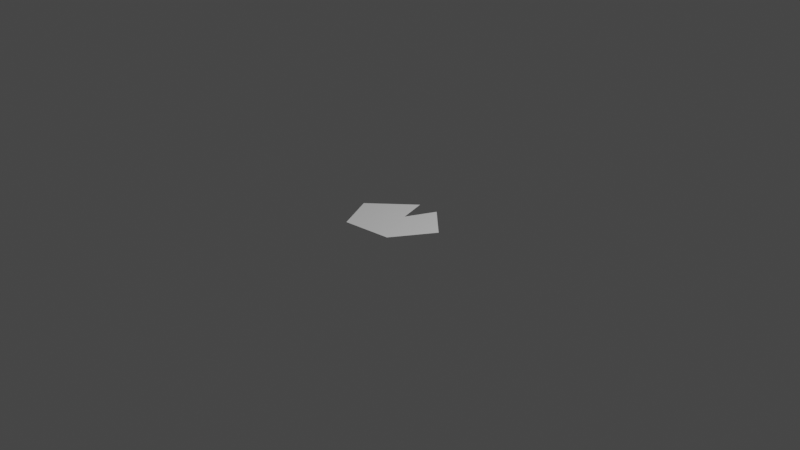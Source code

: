 # Source: water_lily_3.blend  (saved by Blender 3.3.6; exported with 4.5.12 LTS)
import bpy
from mathutils import Matrix  # noqa: F401  (used for matrix-valued properties, if any)

bpy.ops.wm.read_factory_settings(use_empty=True)
scene = bpy.context.scene
scene.name = 'Scene'

# ---- collections
col_collection = bpy.data.collections.new('Collection'); scene.collection.children.link(col_collection)

# ---- world
world_world = bpy.data.worlds.new('World'); scene.world = world_world
world_world.use_nodes = True; world_world.node_tree.nodes.clear()
_N = world_world.node_tree.nodes; _L = world_world.node_tree.links
n0 = _N.new('ShaderNodeOutputWorld'); n0.name = 'World Output'; n0.location = (300, 300)
n1 = _N.new('ShaderNodeBackground'); n1.name = 'Background'; n1.location = (10, 300)
n1.inputs[0].default_value = (0.05088, 0.05088, 0.05088, 1.0)
_L.new(n1.outputs[0], n0.inputs[0])
n0.is_active_output = True
world_world.color = (0.05088, 0.05088, 0.05088)
world_world.use_sun_shadow = False
world_world.sun_shadow_jitter_overblur = 0.0

# ---- cameras
cam_camera = bpy.data.cameras.new('Camera')
cam_camera.clip_end = 100.0
cam_camera.ortho_scale = 7.314

# ---- lights
light_light = bpy.data.lights.new('Light', 'POINT')
light_light.transmission_factor = 0.0
light_light.energy = 1000.0
light_light.shadow_soft_size = 0.1
light_light.shadow_maximum_resolution = 0.006
light_light.use_absolute_resolution = True

# ---- meshes
me_circle = bpy.data.meshes.new('Circle')
me_circle.from_pydata([(-0.09109, 0.3831, 0.0), (-0.5207, -0.01653, 0.0), (-0.3088, -0.4384, 0.0), (0.2215, -0.3729, 0.0), (0.4942, 0.06975, 0.0), (0.1465, 0.3888, 0.0), (0.003363, 0.07251, 0.0)], [], [(3, 4, 6), (4, 5, 6), (2, 3, 6), (1, 2, 6), (0, 1, 6)])
_uv = me_circle.uv_layers.new(name='UVMap')
_uv.uv.foreach_set('vector', [0.0, 0.0, 0.0, 0.0, 0.0, 0.0, 0.0, 0.0, 0.0, 0.0, 0.0, 0.0, 0.0, 0.0, 0.0, 0.0, 0.0, 0.0, 0.0, 0.0, 0.0, 0.0, 0.0, 0.0, 0.0, 0.0, 0.0, 0.0, 0.0, 0.0])
me_circle.use_remesh_fix_poles = True
me_circle.use_remesh_preserve_attributes = False
me_circle.update()

# ---- objects
ob_light = bpy.data.objects.new('Light', light_light)
ob_camera = bpy.data.objects.new('Camera', cam_camera)
ob_circle = bpy.data.objects.new('Circle', me_circle)

# ---- transforms, parenting, visibility, modifiers, constraints
ob_light.location = (4.076, 1.005, 5.904)
ob_light.rotation_euler = (0.6503, 0.05522, 1.866)
ob_light.lock_rotations_4d = False
ob_light.empty_display_type = 'ARROWS'
ob_light.color = (0.0, 0.0, 0.0, 0.0)
ob_light.lineart.crease_threshold = 0.0
ob_camera.location = (7.359, -6.926, 4.958)
ob_camera.rotation_euler = (1.109, 0.0, 0.8149)
ob_camera.lock_rotations_4d = False
ob_camera.empty_display_type = 'ARROWS'
ob_camera.color = (0.0, 0.0, 0.0, 0.0)
ob_camera.display_type = 'WIRE'
ob_camera.lineart.crease_threshold = 0.0
ob_circle.location = (0.0, 0.0, 0.0)

# ---- collection membership
col_collection.objects.link(ob_light)
col_collection.objects.link(ob_camera)
col_collection.objects.link(ob_circle)

# ---- scene / render settings (as saved in the file)
scene.camera = ob_camera
scene.frame_start = 1; scene.frame_end = 250; scene.frame_set(1)
scene.render.engine = 'BLENDER_EEVEE_NEXT'
scene.cycles.sampling_pattern = 'TABULATED_SOBOL'
scene.cycles.use_light_tree = False
scene.view_settings.view_transform = 'Filmic'
bpy.context.view_layer.update()
